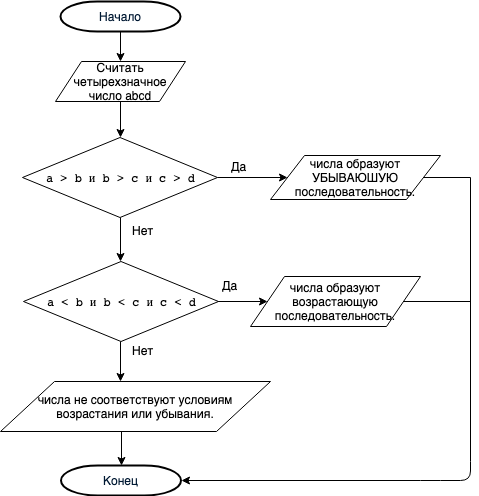

The diagram above was exported from draw.io. Its source (the exported page's mxGraphModel, read from the mxfile embedded in the PNG):
<mxGraphModel dx="898" dy="458" grid="1" gridSize="10" guides="1" tooltips="1" connect="1" arrows="1" fold="1" page="1" pageScale="1" pageWidth="827" pageHeight="1169" math="0" shadow="0">
  <root>
    <mxCell id="wZbGeb-B2a3xopT0vwWA-0" />
    <mxCell id="wZbGeb-B2a3xopT0vwWA-1" parent="wZbGeb-B2a3xopT0vwWA-0" />
    <mxCell id="wZbGeb-B2a3xopT0vwWA-2" style="edgeStyle=orthogonalEdgeStyle;rounded=0;orthogonalLoop=1;jettySize=auto;html=1;exitX=0.5;exitY=1;exitDx=0;exitDy=0;exitPerimeter=0;entryX=0.5;entryY=0;entryDx=0;entryDy=0;" edge="1" parent="wZbGeb-B2a3xopT0vwWA-1" source="wZbGeb-B2a3xopT0vwWA-3" target="wZbGeb-B2a3xopT0vwWA-6">
      <mxGeometry relative="1" as="geometry" />
    </mxCell>
    <mxCell id="wZbGeb-B2a3xopT0vwWA-3" value="Начало" style="shape=mxgraph.flowchart.terminator;fillColor=#FFFFFF;strokeColor=#000000;strokeWidth=2;gradientColor=none;gradientDirection=north;fontColor=#001933;fontStyle=0;html=1;" vertex="1" parent="wZbGeb-B2a3xopT0vwWA-1">
      <mxGeometry x="270" y="60" width="120" height="30" as="geometry" />
    </mxCell>
    <mxCell id="wZbGeb-B2a3xopT0vwWA-4" value="Конец" style="shape=mxgraph.flowchart.terminator;fillColor=#FFFFFF;strokeColor=#000000;strokeWidth=2;gradientColor=none;gradientDirection=north;fontColor=#001933;fontStyle=0;html=1;" vertex="1" parent="wZbGeb-B2a3xopT0vwWA-1">
      <mxGeometry x="270.5" y="524" width="120" height="30" as="geometry" />
    </mxCell>
    <mxCell id="wZbGeb-B2a3xopT0vwWA-5" style="edgeStyle=orthogonalEdgeStyle;rounded=0;orthogonalLoop=1;jettySize=auto;html=1;exitX=0.5;exitY=1;exitDx=0;exitDy=0;entryX=0.5;entryY=0;entryDx=0;entryDy=0;" edge="1" parent="wZbGeb-B2a3xopT0vwWA-1" source="wZbGeb-B2a3xopT0vwWA-6" target="wZbGeb-B2a3xopT0vwWA-9">
      <mxGeometry relative="1" as="geometry" />
    </mxCell>
    <mxCell id="wZbGeb-B2a3xopT0vwWA-6" value="Считать четырехзначное число abcd" style="shape=parallelogram;perimeter=parallelogramPerimeter;whiteSpace=wrap;html=1;" vertex="1" parent="wZbGeb-B2a3xopT0vwWA-1">
      <mxGeometry x="265" y="120" width="130" height="40" as="geometry" />
    </mxCell>
    <mxCell id="wZbGeb-B2a3xopT0vwWA-7" style="edgeStyle=orthogonalEdgeStyle;rounded=0;orthogonalLoop=1;jettySize=auto;html=1;exitX=0.5;exitY=1;exitDx=0;exitDy=0;" edge="1" parent="wZbGeb-B2a3xopT0vwWA-1" source="wZbGeb-B2a3xopT0vwWA-9">
      <mxGeometry relative="1" as="geometry">
        <mxPoint x="330" y="320" as="targetPoint" />
      </mxGeometry>
    </mxCell>
    <mxCell id="wZbGeb-B2a3xopT0vwWA-8" style="edgeStyle=orthogonalEdgeStyle;rounded=0;orthogonalLoop=1;jettySize=auto;html=1;exitX=1;exitY=0.5;exitDx=0;exitDy=0;entryX=0;entryY=0.5;entryDx=0;entryDy=0;" edge="1" parent="wZbGeb-B2a3xopT0vwWA-1" source="wZbGeb-B2a3xopT0vwWA-9" target="wZbGeb-B2a3xopT0vwWA-20">
      <mxGeometry relative="1" as="geometry" />
    </mxCell>
    <mxCell id="wZbGeb-B2a3xopT0vwWA-9" value="&lt;pre&gt;a &amp;gt; b и b &amp;gt; c и c &amp;gt; d&lt;/pre&gt;" style="rhombus;whiteSpace=wrap;html=1;" vertex="1" parent="wZbGeb-B2a3xopT0vwWA-1">
      <mxGeometry x="232" y="196" width="195" height="80" as="geometry" />
    </mxCell>
    <mxCell id="wZbGeb-B2a3xopT0vwWA-10" style="edgeStyle=orthogonalEdgeStyle;rounded=0;orthogonalLoop=1;jettySize=auto;html=1;exitX=0.5;exitY=1;exitDx=0;exitDy=0;" edge="1" parent="wZbGeb-B2a3xopT0vwWA-1">
      <mxGeometry relative="1" as="geometry">
        <mxPoint x="330" y="400" as="sourcePoint" />
        <mxPoint x="330" y="440" as="targetPoint" />
      </mxGeometry>
    </mxCell>
    <mxCell id="wZbGeb-B2a3xopT0vwWA-11" style="edgeStyle=orthogonalEdgeStyle;rounded=0;orthogonalLoop=1;jettySize=auto;html=1;exitX=1;exitY=0.5;exitDx=0;exitDy=0;entryX=0;entryY=0.5;entryDx=0;entryDy=0;" edge="1" parent="wZbGeb-B2a3xopT0vwWA-1" target="wZbGeb-B2a3xopT0vwWA-22">
      <mxGeometry relative="1" as="geometry">
        <mxPoint x="385" y="360" as="sourcePoint" />
      </mxGeometry>
    </mxCell>
    <mxCell id="wZbGeb-B2a3xopT0vwWA-40" style="edgeStyle=orthogonalEdgeStyle;rounded=0;orthogonalLoop=1;jettySize=auto;html=1;exitX=1;exitY=0.5;exitDx=0;exitDy=0;endArrow=none;endFill=0;" edge="1" parent="wZbGeb-B2a3xopT0vwWA-1" source="wZbGeb-B2a3xopT0vwWA-20">
      <mxGeometry relative="1" as="geometry">
        <mxPoint x="680" y="236" as="targetPoint" />
      </mxGeometry>
    </mxCell>
    <mxCell id="wZbGeb-B2a3xopT0vwWA-20" value="числа образуют УБЫВАЮШУЮ последовательность.&lt;br&gt;" style="shape=parallelogram;perimeter=parallelogramPerimeter;whiteSpace=wrap;html=1;" vertex="1" parent="wZbGeb-B2a3xopT0vwWA-1">
      <mxGeometry x="480" y="214" width="170" height="44" as="geometry" />
    </mxCell>
    <mxCell id="wZbGeb-B2a3xopT0vwWA-21" style="edgeStyle=orthogonalEdgeStyle;rounded=0;orthogonalLoop=1;jettySize=auto;html=1;exitX=1;exitY=0.5;exitDx=0;exitDy=0;endArrow=none;endFill=0;" edge="1" parent="wZbGeb-B2a3xopT0vwWA-1" source="wZbGeb-B2a3xopT0vwWA-22">
      <mxGeometry relative="1" as="geometry">
        <mxPoint x="680" y="360" as="targetPoint" />
      </mxGeometry>
    </mxCell>
    <mxCell id="wZbGeb-B2a3xopT0vwWA-22" value="числа образуют возрастающую последовательность." style="shape=parallelogram;perimeter=parallelogramPerimeter;whiteSpace=wrap;html=1;" vertex="1" parent="wZbGeb-B2a3xopT0vwWA-1">
      <mxGeometry x="460" y="335" width="170" height="50" as="geometry" />
    </mxCell>
    <mxCell id="wZbGeb-B2a3xopT0vwWA-27" style="edgeStyle=orthogonalEdgeStyle;rounded=0;orthogonalLoop=1;jettySize=auto;html=1;exitX=0.5;exitY=1;exitDx=0;exitDy=0;entryX=0.5;entryY=0;entryDx=0;entryDy=0;entryPerimeter=0;" edge="1" parent="wZbGeb-B2a3xopT0vwWA-1" source="wZbGeb-B2a3xopT0vwWA-28" target="wZbGeb-B2a3xopT0vwWA-4">
      <mxGeometry relative="1" as="geometry" />
    </mxCell>
    <mxCell id="wZbGeb-B2a3xopT0vwWA-28" value="числа не соответствуют условиям возрастания или убывания." style="shape=parallelogram;perimeter=parallelogramPerimeter;whiteSpace=wrap;html=1;" vertex="1" parent="wZbGeb-B2a3xopT0vwWA-1">
      <mxGeometry x="210" y="440" width="270" height="50" as="geometry" />
    </mxCell>
    <mxCell id="wZbGeb-B2a3xopT0vwWA-29" value="" style="endArrow=none;html=1;" edge="1" parent="wZbGeb-B2a3xopT0vwWA-1">
      <mxGeometry width="50" height="50" relative="1" as="geometry">
        <mxPoint x="680" y="520" as="sourcePoint" />
        <mxPoint x="680" y="236" as="targetPoint" />
      </mxGeometry>
    </mxCell>
    <mxCell id="wZbGeb-B2a3xopT0vwWA-30" value="" style="endArrow=classic;html=1;entryX=1;entryY=0.5;entryDx=0;entryDy=0;entryPerimeter=0;" edge="1" parent="wZbGeb-B2a3xopT0vwWA-1" target="wZbGeb-B2a3xopT0vwWA-4">
      <mxGeometry width="50" height="50" relative="1" as="geometry">
        <mxPoint x="680" y="520" as="sourcePoint" />
        <mxPoint x="280" y="810" as="targetPoint" />
        <Array as="points">
          <mxPoint x="680" y="539" />
          <mxPoint x="640" y="539" />
        </Array>
      </mxGeometry>
    </mxCell>
    <mxCell id="wZbGeb-B2a3xopT0vwWA-31" value="Нет&lt;br&gt;" style="text;html=1;resizable=0;points=[];autosize=1;align=left;verticalAlign=top;spacingTop=-4;" vertex="1" parent="wZbGeb-B2a3xopT0vwWA-1">
      <mxGeometry x="340" y="280" width="40" height="20" as="geometry" />
    </mxCell>
    <mxCell id="wZbGeb-B2a3xopT0vwWA-32" value="Нет&lt;br&gt;" style="text;html=1;resizable=0;points=[];autosize=1;align=left;verticalAlign=top;spacingTop=-4;" vertex="1" parent="wZbGeb-B2a3xopT0vwWA-1">
      <mxGeometry x="340" y="400" width="40" height="20" as="geometry" />
    </mxCell>
    <mxCell id="wZbGeb-B2a3xopT0vwWA-35" value="Да&lt;br&gt;" style="text;html=1;resizable=0;points=[];autosize=1;align=left;verticalAlign=top;spacingTop=-4;" vertex="1" parent="wZbGeb-B2a3xopT0vwWA-1">
      <mxGeometry x="438.5" y="216" width="30" height="20" as="geometry" />
    </mxCell>
    <mxCell id="wZbGeb-B2a3xopT0vwWA-36" value="Да&lt;br&gt;" style="text;html=1;resizable=0;points=[];autosize=1;align=left;verticalAlign=top;spacingTop=-4;" vertex="1" parent="wZbGeb-B2a3xopT0vwWA-1">
      <mxGeometry x="430" y="335" width="30" height="20" as="geometry" />
    </mxCell>
    <mxCell id="wZbGeb-B2a3xopT0vwWA-42" value="&lt;pre&gt;a &amp;lt; b и b &amp;lt; c и c &amp;lt; d&lt;/pre&gt;" style="rhombus;whiteSpace=wrap;html=1;" vertex="1" parent="wZbGeb-B2a3xopT0vwWA-1">
      <mxGeometry x="233" y="320" width="195" height="80" as="geometry" />
    </mxCell>
  </root>
</mxGraphModel>